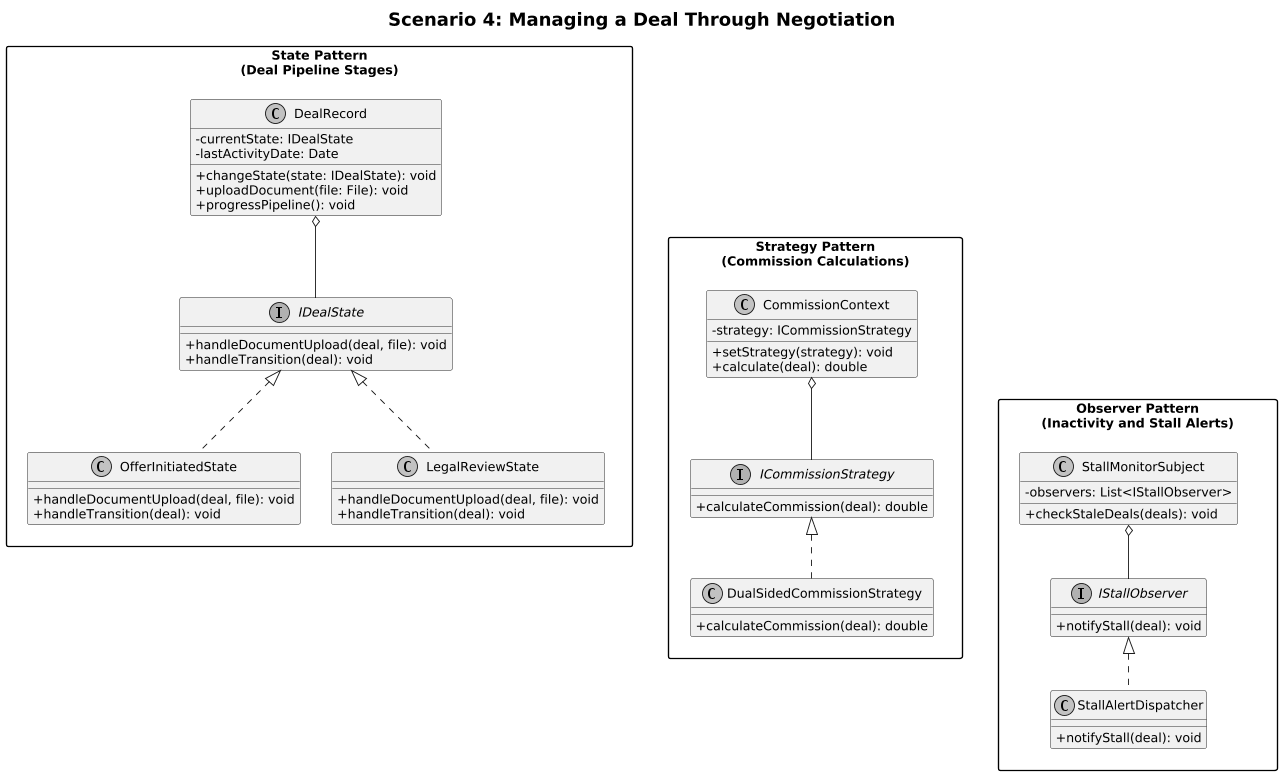

The diagram above was rendered by PlantUML. Its source (embedded in the PNG):
@startuml
top to bottom direction
scale 0.9

skinparam classAttributeIconSize 0
skinparam monochrome true
skinparam shadowing false
skinparam linetype polyline
skinparam packageStyle rectangle

title <size:20><b>Scenario 4: Managing a Deal Through Negotiation</b></size>

package "State Pattern\n(Deal Pipeline Stages)" as SP {

    class DealRecord {
        - currentState: IDealState
        - lastActivityDate: Date

        + changeState(state: IDealState): void
        + uploadDocument(file: File): void
        + progressPipeline(): void
    }

    interface IDealState {
        + handleDocumentUpload(deal, file): void
        + handleTransition(deal): void
    }

    class OfferInitiatedState {
        + handleDocumentUpload(deal, file): void
        + handleTransition(deal): void
    }

    class LegalReviewState {
        + handleDocumentUpload(deal, file): void
        + handleTransition(deal): void
    }

    DealRecord o-- IDealState
    IDealState <|.. OfferInitiatedState
    IDealState <|.. LegalReviewState
}

package "Strategy Pattern\n(Commission Calculations)" as ST {

    class CommissionContext {
        - strategy: ICommissionStrategy

        + setStrategy(strategy): void
        + calculate(deal): double
    }

    interface ICommissionStrategy {
        + calculateCommission(deal): double
    }

    class DualSidedCommissionStrategy {
        + calculateCommission(deal): double
    }

    CommissionContext o-- ICommissionStrategy
    ICommissionStrategy <|.. DualSidedCommissionStrategy
}

package "Observer Pattern\n(Inactivity and Stall Alerts)" as OP {

    class StallMonitorSubject {
        - observers: List<IStallObserver>

        + checkStaleDeals(deals): void
    }

    interface IStallObserver {
        + notifyStall(deal): void
    }

    class StallAlertDispatcher {
        + notifyStall(deal): void
    }

    StallMonitorSubject o-- IStallObserver
    IStallObserver <|.. StallAlertDispatcher
}

SP -[hidden]down-> ST
ST -[hidden]down-> OP
@enduml